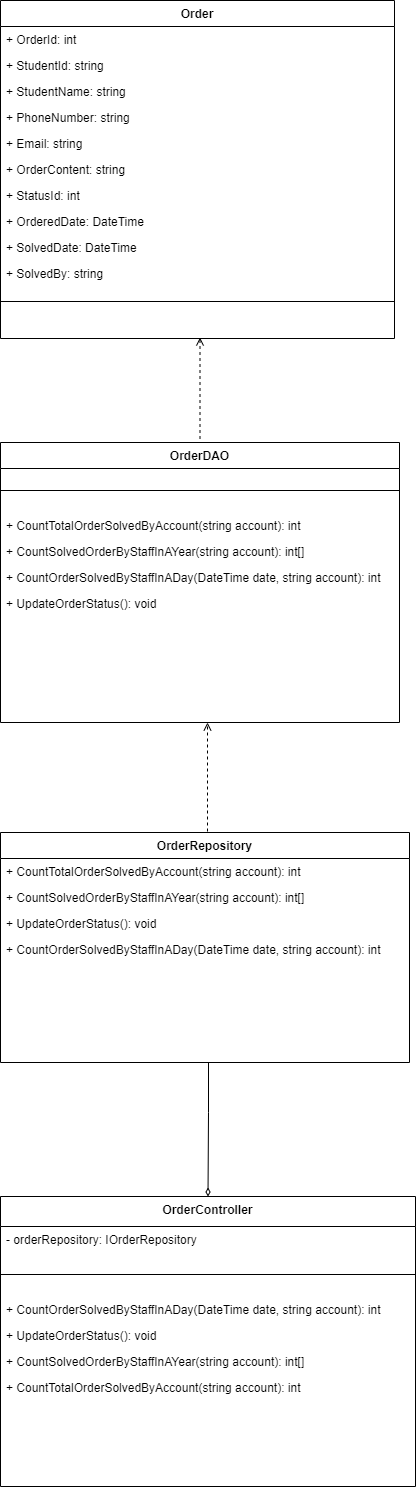

The diagram above was exported from draw.io. Its source (the exported page's mxGraphModel, read from the mxfile embedded in the PNG):
<mxGraphModel dx="157" dy="783" grid="0" gridSize="10" guides="1" tooltips="1" connect="1" arrows="1" fold="1" page="1" pageScale="1" pageWidth="583" pageHeight="827" math="0" shadow="0">
  <root>
    <mxCell id="0" />
    <mxCell id="1" parent="0" />
    <mxCell id="vIcl9XidZrm4WLstOQ8T-426" value="Order" style="swimlane;fontStyle=1;align=center;verticalAlign=top;childLayout=stackLayout;horizontal=1;startSize=26;horizontalStack=0;resizeParent=1;resizeLast=0;collapsible=1;marginBottom=0;rounded=0;shadow=0;strokeWidth=1;" parent="1" vertex="1">
      <mxGeometry x="1166" y="805" width="394" height="338" as="geometry">
        <mxRectangle x="508" y="120" width="160" height="26" as="alternateBounds" />
      </mxGeometry>
    </mxCell>
    <mxCell id="vIcl9XidZrm4WLstOQ8T-427" value="+ OrderId: int" style="text;align=left;verticalAlign=top;spacingLeft=4;spacingRight=4;overflow=hidden;rotatable=0;points=[[0,0.5],[1,0.5]];portConstraint=eastwest;" parent="vIcl9XidZrm4WLstOQ8T-426" vertex="1">
      <mxGeometry y="26" width="394" height="26" as="geometry" />
    </mxCell>
    <mxCell id="vIcl9XidZrm4WLstOQ8T-428" value="+ StudentId: string" style="text;align=left;verticalAlign=top;spacingLeft=4;spacingRight=4;overflow=hidden;rotatable=0;points=[[0,0.5],[1,0.5]];portConstraint=eastwest;rounded=0;shadow=0;html=0;" parent="vIcl9XidZrm4WLstOQ8T-426" vertex="1">
      <mxGeometry y="52" width="394" height="26" as="geometry" />
    </mxCell>
    <mxCell id="vIcl9XidZrm4WLstOQ8T-429" value="+ StudentName: string" style="text;align=left;verticalAlign=top;spacingLeft=4;spacingRight=4;overflow=hidden;rotatable=0;points=[[0,0.5],[1,0.5]];portConstraint=eastwest;rounded=0;shadow=0;html=0;" parent="vIcl9XidZrm4WLstOQ8T-426" vertex="1">
      <mxGeometry y="78" width="394" height="26" as="geometry" />
    </mxCell>
    <mxCell id="vIcl9XidZrm4WLstOQ8T-430" value="+ PhoneNumber: string" style="text;align=left;verticalAlign=top;spacingLeft=4;spacingRight=4;overflow=hidden;rotatable=0;points=[[0,0.5],[1,0.5]];portConstraint=eastwest;rounded=0;shadow=0;html=0;" parent="vIcl9XidZrm4WLstOQ8T-426" vertex="1">
      <mxGeometry y="104" width="394" height="26" as="geometry" />
    </mxCell>
    <mxCell id="vIcl9XidZrm4WLstOQ8T-431" value="+ Email: string" style="text;align=left;verticalAlign=top;spacingLeft=4;spacingRight=4;overflow=hidden;rotatable=0;points=[[0,0.5],[1,0.5]];portConstraint=eastwest;rounded=0;shadow=0;html=0;" parent="vIcl9XidZrm4WLstOQ8T-426" vertex="1">
      <mxGeometry y="130" width="394" height="26" as="geometry" />
    </mxCell>
    <mxCell id="vIcl9XidZrm4WLstOQ8T-432" value="+ OrderContent: string" style="text;align=left;verticalAlign=top;spacingLeft=4;spacingRight=4;overflow=hidden;rotatable=0;points=[[0,0.5],[1,0.5]];portConstraint=eastwest;rounded=0;shadow=0;html=0;" parent="vIcl9XidZrm4WLstOQ8T-426" vertex="1">
      <mxGeometry y="156" width="394" height="26" as="geometry" />
    </mxCell>
    <mxCell id="vIcl9XidZrm4WLstOQ8T-433" value="+ StatusId: int" style="text;align=left;verticalAlign=top;spacingLeft=4;spacingRight=4;overflow=hidden;rotatable=0;points=[[0,0.5],[1,0.5]];portConstraint=eastwest;rounded=0;shadow=0;html=0;" parent="vIcl9XidZrm4WLstOQ8T-426" vertex="1">
      <mxGeometry y="182" width="394" height="26" as="geometry" />
    </mxCell>
    <mxCell id="vIcl9XidZrm4WLstOQ8T-434" value="+ OrderedDate: DateTime" style="text;align=left;verticalAlign=top;spacingLeft=4;spacingRight=4;overflow=hidden;rotatable=0;points=[[0,0.5],[1,0.5]];portConstraint=eastwest;rounded=0;shadow=0;html=0;" parent="vIcl9XidZrm4WLstOQ8T-426" vertex="1">
      <mxGeometry y="208" width="394" height="26" as="geometry" />
    </mxCell>
    <mxCell id="vIcl9XidZrm4WLstOQ8T-435" value="+ SolvedDate: DateTime" style="text;align=left;verticalAlign=top;spacingLeft=4;spacingRight=4;overflow=hidden;rotatable=0;points=[[0,0.5],[1,0.5]];portConstraint=eastwest;rounded=0;shadow=0;html=0;" parent="vIcl9XidZrm4WLstOQ8T-426" vertex="1">
      <mxGeometry y="234" width="394" height="26" as="geometry" />
    </mxCell>
    <mxCell id="vIcl9XidZrm4WLstOQ8T-436" value="+ SolvedBy: string" style="text;align=left;verticalAlign=top;spacingLeft=4;spacingRight=4;overflow=hidden;rotatable=0;points=[[0,0.5],[1,0.5]];portConstraint=eastwest;rounded=0;shadow=0;html=0;" parent="vIcl9XidZrm4WLstOQ8T-426" vertex="1">
      <mxGeometry y="260" width="394" height="26" as="geometry" />
    </mxCell>
    <mxCell id="vIcl9XidZrm4WLstOQ8T-437" value="" style="line;html=1;strokeWidth=1;align=left;verticalAlign=middle;spacingTop=-1;spacingLeft=3;spacingRight=3;rotatable=0;labelPosition=right;points=[];portConstraint=eastwest;" parent="vIcl9XidZrm4WLstOQ8T-426" vertex="1">
      <mxGeometry y="286" width="394" height="30" as="geometry" />
    </mxCell>
    <mxCell id="vIcl9XidZrm4WLstOQ8T-439" value="OrderDAO" style="swimlane;fontStyle=1;align=center;verticalAlign=top;childLayout=stackLayout;horizontal=1;startSize=26;horizontalStack=0;resizeParent=1;resizeLast=0;collapsible=1;marginBottom=0;rounded=0;shadow=0;strokeWidth=1;" parent="1" vertex="1">
      <mxGeometry x="1166" y="1247" width="399" height="280" as="geometry">
        <mxRectangle x="508" y="120" width="160" height="26" as="alternateBounds" />
      </mxGeometry>
    </mxCell>
    <mxCell id="vIcl9XidZrm4WLstOQ8T-440" value="" style="line;html=1;strokeWidth=1;align=left;verticalAlign=middle;spacingTop=-1;spacingLeft=3;spacingRight=3;rotatable=0;labelPosition=right;points=[];portConstraint=eastwest;" parent="vIcl9XidZrm4WLstOQ8T-439" vertex="1">
      <mxGeometry y="26" width="399" height="44" as="geometry" />
    </mxCell>
    <mxCell id="vIcl9XidZrm4WLstOQ8T-443" value="+ CountTotalOrderSolvedByAccount(string account): int" style="text;align=left;verticalAlign=top;spacingLeft=4;spacingRight=4;overflow=hidden;rotatable=0;points=[[0,0.5],[1,0.5]];portConstraint=eastwest;rounded=0;shadow=0;html=0;" parent="vIcl9XidZrm4WLstOQ8T-439" vertex="1">
      <mxGeometry y="70" width="399" height="26" as="geometry" />
    </mxCell>
    <mxCell id="vIcl9XidZrm4WLstOQ8T-444" value="+ CountSolvedOrderByStaffInAYear(string account): int[]" style="text;align=left;verticalAlign=top;spacingLeft=4;spacingRight=4;overflow=hidden;rotatable=0;points=[[0,0.5],[1,0.5]];portConstraint=eastwest;rounded=0;shadow=0;html=0;" parent="vIcl9XidZrm4WLstOQ8T-439" vertex="1">
      <mxGeometry y="96" width="399" height="26" as="geometry" />
    </mxCell>
    <mxCell id="vIcl9XidZrm4WLstOQ8T-445" value="+ CountOrderSolvedByStaffInADay(DateTime date, string account): int" style="text;align=left;verticalAlign=top;spacingLeft=4;spacingRight=4;overflow=hidden;rotatable=0;points=[[0,0.5],[1,0.5]];portConstraint=eastwest;rounded=0;shadow=0;html=0;" parent="vIcl9XidZrm4WLstOQ8T-439" vertex="1">
      <mxGeometry y="122" width="399" height="26" as="geometry" />
    </mxCell>
    <mxCell id="vIcl9XidZrm4WLstOQ8T-448" value="+ UpdateOrderStatus(): void" style="text;align=left;verticalAlign=top;spacingLeft=4;spacingRight=4;overflow=hidden;rotatable=0;points=[[0,0.5],[1,0.5]];portConstraint=eastwest;rounded=0;shadow=0;html=0;" parent="vIcl9XidZrm4WLstOQ8T-439" vertex="1">
      <mxGeometry y="148" width="399" height="26" as="geometry" />
    </mxCell>
    <mxCell id="vIcl9XidZrm4WLstOQ8T-449" style="edgeStyle=orthogonalEdgeStyle;rounded=0;orthogonalLoop=1;jettySize=auto;html=1;dashed=1;endArrow=open;endFill=0;exitX=0.5;exitY=0;exitDx=0;exitDy=0;" parent="1" edge="1">
      <mxGeometry relative="1" as="geometry">
        <mxPoint x="1373.0000000000005" y="1527" as="targetPoint" />
        <Array as="points">
          <mxPoint x="1373" y="1637" />
        </Array>
        <mxPoint x="1390" y="1637" as="sourcePoint" />
      </mxGeometry>
    </mxCell>
    <mxCell id="vIcl9XidZrm4WLstOQ8T-450" style="edgeStyle=orthogonalEdgeStyle;rounded=0;orthogonalLoop=1;jettySize=auto;html=1;dashed=1;endArrow=open;endFill=0;startSize=6;strokeWidth=1;entryX=0.5;entryY=1;entryDx=0;entryDy=0;" parent="1" edge="1">
      <mxGeometry relative="1" as="geometry">
        <mxPoint x="1365.5" y="1142.0000000000002" as="targetPoint" />
        <Array as="points">
          <mxPoint x="1366" y="1247" />
        </Array>
        <mxPoint x="1248.9999999999995" y="1247" as="sourcePoint" />
      </mxGeometry>
    </mxCell>
    <mxCell id="vIcl9XidZrm4WLstOQ8T-451" style="edgeStyle=orthogonalEdgeStyle;rounded=0;orthogonalLoop=1;jettySize=auto;html=1;endArrow=diamondThin;endFill=0;exitX=0.5;exitY=1;exitDx=0;exitDy=0;entryX=0.5;entryY=0;entryDx=0;entryDy=0;" parent="1" edge="1" target="vIcl9XidZrm4WLstOQ8T-452" source="vIcl9XidZrm4WLstOQ8T-463">
      <mxGeometry x="0.0523" y="14" relative="1" as="geometry">
        <Array as="points">
          <mxPoint x="1374" y="1867" />
          <mxPoint x="1374" y="1917" />
        </Array>
        <mxPoint x="1813.4699999999993" y="1634.7000000000007" as="sourcePoint" />
        <mxPoint x="1814" y="1537" as="targetPoint" />
        <mxPoint as="offset" />
      </mxGeometry>
    </mxCell>
    <mxCell id="vIcl9XidZrm4WLstOQ8T-452" value="OrderController" style="swimlane;fontStyle=1;align=center;verticalAlign=top;childLayout=stackLayout;horizontal=1;startSize=30;horizontalStack=0;resizeParent=1;resizeLast=0;collapsible=1;marginBottom=0;rounded=0;shadow=0;strokeWidth=1;" parent="1" vertex="1">
      <mxGeometry x="1166" y="2001" width="415" height="290" as="geometry">
        <mxRectangle x="508" y="120" width="160" height="26" as="alternateBounds" />
      </mxGeometry>
    </mxCell>
    <mxCell id="vIcl9XidZrm4WLstOQ8T-453" value="- orderRepository: IOrderRepository" style="text;align=left;verticalAlign=top;spacingLeft=4;spacingRight=4;overflow=hidden;rotatable=0;points=[[0,0.5],[1,0.5]];portConstraint=eastwest;rounded=0;shadow=0;html=0;" parent="vIcl9XidZrm4WLstOQ8T-452" vertex="1">
      <mxGeometry y="30" width="415" height="26" as="geometry" />
    </mxCell>
    <mxCell id="vIcl9XidZrm4WLstOQ8T-454" value="" style="line;html=1;strokeWidth=1;align=left;verticalAlign=middle;spacingTop=-1;spacingLeft=3;spacingRight=3;rotatable=0;labelPosition=right;points=[];portConstraint=eastwest;" parent="vIcl9XidZrm4WLstOQ8T-452" vertex="1">
      <mxGeometry y="56" width="415" height="44" as="geometry" />
    </mxCell>
    <mxCell id="_0Ndx6sypJUW3PWdPluW-12" value="+ CountOrderSolvedByStaffInADay(DateTime date, string account): int" style="text;align=left;verticalAlign=top;spacingLeft=4;spacingRight=4;overflow=hidden;rotatable=0;points=[[0,0.5],[1,0.5]];portConstraint=eastwest;rounded=0;shadow=0;html=0;" vertex="1" parent="vIcl9XidZrm4WLstOQ8T-452">
      <mxGeometry y="100" width="415" height="26" as="geometry" />
    </mxCell>
    <mxCell id="_0Ndx6sypJUW3PWdPluW-11" value="+ UpdateOrderStatus(): void" style="text;align=left;verticalAlign=top;spacingLeft=4;spacingRight=4;overflow=hidden;rotatable=0;points=[[0,0.5],[1,0.5]];portConstraint=eastwest;rounded=0;shadow=0;html=0;" vertex="1" parent="vIcl9XidZrm4WLstOQ8T-452">
      <mxGeometry y="126" width="415" height="26" as="geometry" />
    </mxCell>
    <mxCell id="_0Ndx6sypJUW3PWdPluW-10" value="+ CountSolvedOrderByStaffInAYear(string account): int[]" style="text;align=left;verticalAlign=top;spacingLeft=4;spacingRight=4;overflow=hidden;rotatable=0;points=[[0,0.5],[1,0.5]];portConstraint=eastwest;rounded=0;shadow=0;html=0;" vertex="1" parent="vIcl9XidZrm4WLstOQ8T-452">
      <mxGeometry y="152" width="415" height="26" as="geometry" />
    </mxCell>
    <mxCell id="_0Ndx6sypJUW3PWdPluW-9" value="+ CountTotalOrderSolvedByAccount(string account): int" style="text;align=left;verticalAlign=top;spacingLeft=4;spacingRight=4;overflow=hidden;rotatable=0;points=[[0,0.5],[1,0.5]];portConstraint=eastwest;rounded=0;shadow=0;html=0;" vertex="1" parent="vIcl9XidZrm4WLstOQ8T-452">
      <mxGeometry y="178" width="415" height="26" as="geometry" />
    </mxCell>
    <mxCell id="vIcl9XidZrm4WLstOQ8T-463" value="OrderRepository" style="swimlane;fontStyle=1;align=center;verticalAlign=top;childLayout=stackLayout;horizontal=1;startSize=26;horizontalStack=0;resizeParent=1;resizeLast=0;collapsible=1;marginBottom=0;rounded=0;shadow=0;strokeWidth=1;" parent="1" vertex="1">
      <mxGeometry x="1166" y="1637" width="409" height="230" as="geometry">
        <mxRectangle x="508" y="120" width="160" height="26" as="alternateBounds" />
      </mxGeometry>
    </mxCell>
    <mxCell id="_0Ndx6sypJUW3PWdPluW-5" value="+ CountTotalOrderSolvedByAccount(string account): int" style="text;align=left;verticalAlign=top;spacingLeft=4;spacingRight=4;overflow=hidden;rotatable=0;points=[[0,0.5],[1,0.5]];portConstraint=eastwest;rounded=0;shadow=0;html=0;" vertex="1" parent="vIcl9XidZrm4WLstOQ8T-463">
      <mxGeometry y="26" width="409" height="26" as="geometry" />
    </mxCell>
    <mxCell id="_0Ndx6sypJUW3PWdPluW-6" value="+ CountSolvedOrderByStaffInAYear(string account): int[]" style="text;align=left;verticalAlign=top;spacingLeft=4;spacingRight=4;overflow=hidden;rotatable=0;points=[[0,0.5],[1,0.5]];portConstraint=eastwest;rounded=0;shadow=0;html=0;" vertex="1" parent="vIcl9XidZrm4WLstOQ8T-463">
      <mxGeometry y="52" width="409" height="26" as="geometry" />
    </mxCell>
    <mxCell id="_0Ndx6sypJUW3PWdPluW-8" value="+ UpdateOrderStatus(): void" style="text;align=left;verticalAlign=top;spacingLeft=4;spacingRight=4;overflow=hidden;rotatable=0;points=[[0,0.5],[1,0.5]];portConstraint=eastwest;rounded=0;shadow=0;html=0;" vertex="1" parent="vIcl9XidZrm4WLstOQ8T-463">
      <mxGeometry y="78" width="409" height="26" as="geometry" />
    </mxCell>
    <mxCell id="_0Ndx6sypJUW3PWdPluW-7" value="+ CountOrderSolvedByStaffInADay(DateTime date, string account): int" style="text;align=left;verticalAlign=top;spacingLeft=4;spacingRight=4;overflow=hidden;rotatable=0;points=[[0,0.5],[1,0.5]];portConstraint=eastwest;rounded=0;shadow=0;html=0;" vertex="1" parent="vIcl9XidZrm4WLstOQ8T-463">
      <mxGeometry y="104" width="409" height="26" as="geometry" />
    </mxCell>
  </root>
</mxGraphModel>